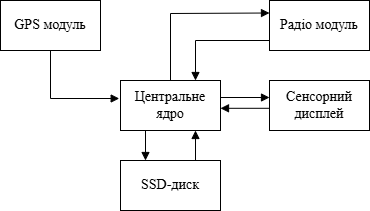

The diagram above was exported from draw.io. Its source (the exported page's mxGraphModel, read from the mxfile embedded in the PNG):
<mxGraphModel dx="683" dy="420" grid="1" gridSize="5" guides="1" tooltips="1" connect="1" arrows="1" fold="1" page="1" pageScale="1" pageWidth="827" pageHeight="1169" background="#ffffff" math="0" shadow="0">
  <root>
    <mxCell id="0" />
    <mxCell id="1" parent="0" />
    <mxCell id="2" value="Центральне ядро" style="rounded=0;whiteSpace=wrap;html=1;fontFamily=Times New Roman;fontSize=14;" parent="1" vertex="1">
      <mxGeometry x="125" y="85" width="100" height="50" as="geometry" />
    </mxCell>
    <mxCell id="3" value="Радіо модуль" style="rounded=0;whiteSpace=wrap;html=1;fontFamily=Times New Roman;fontSize=14;" parent="1" vertex="1">
      <mxGeometry x="274" y="5" width="100" height="50" as="geometry" />
    </mxCell>
    <mxCell id="4" value="Сенсорний дисплей" style="rounded=0;whiteSpace=wrap;html=1;fontFamily=Times New Roman;fontSize=14;" parent="1" vertex="1">
      <mxGeometry x="274" y="85" width="100" height="50" as="geometry" />
    </mxCell>
    <mxCell id="5" value="GPS модуль" style="rounded=0;whiteSpace=wrap;html=1;fontFamily=Times New Roman;fontSize=14;" parent="1" vertex="1">
      <mxGeometry x="5" y="5" width="100" height="50" as="geometry" />
    </mxCell>
    <mxCell id="6" value="SSD-диск" style="rounded=0;whiteSpace=wrap;html=1;fontFamily=Times New Roman;fontSize=14;" parent="1" vertex="1">
      <mxGeometry x="125" y="165" width="100" height="50" as="geometry" />
    </mxCell>
    <mxCell id="11" style="edgeStyle=none;html=1;rounded=0;curved=0;strokeWidth=1;endArrow=block;endFill=1;entryX=-0.013;entryY=0.36;entryDx=0;entryDy=0;entryPerimeter=0;exitX=0.5;exitY=1;exitDx=0;exitDy=0;" parent="1" source="5" target="2" edge="1">
      <mxGeometry relative="1" as="geometry">
        <mxPoint x="124.99999999999997" y="95" as="targetPoint" />
        <mxPoint x="55" y="75" as="sourcePoint" />
        <Array as="points">
          <mxPoint x="55" y="103" />
        </Array>
      </mxGeometry>
    </mxCell>
    <mxCell id="13" style="edgeStyle=none;html=1;rounded=0;curved=0;strokeWidth=1;endArrow=block;endFill=1;exitX=0.5;exitY=0;exitDx=0;exitDy=0;entryX=0;entryY=0.25;entryDx=0;entryDy=0;" parent="1" source="2" target="3" edge="1">
      <mxGeometry relative="1" as="geometry">
        <mxPoint x="274" y="55" as="targetPoint" />
        <mxPoint x="267.8461538461539" y="15" as="sourcePoint" />
        <Array as="points">
          <mxPoint x="175" y="18" />
        </Array>
      </mxGeometry>
    </mxCell>
    <mxCell id="14" style="edgeStyle=none;html=1;rounded=0;curved=0;strokeWidth=1;endArrow=block;endFill=1;entryX=0;entryY=0.5;entryDx=0;entryDy=0;exitX=1;exitY=0.5;exitDx=0;exitDy=0;" parent="1" edge="1">
      <mxGeometry relative="1" as="geometry">
        <mxPoint x="274" y="102" as="targetPoint" />
        <mxPoint x="225" y="102" as="sourcePoint" />
      </mxGeometry>
    </mxCell>
    <mxCell id="16" style="edgeStyle=none;html=1;rounded=0;curved=0;strokeWidth=1;endArrow=block;endFill=1;entryX=0;entryY=0.5;entryDx=0;entryDy=0;exitX=1;exitY=0.5;exitDx=0;exitDy=0;" parent="1" edge="1">
      <mxGeometry relative="1" as="geometry">
        <mxPoint x="225" y="112.80000000000007" as="targetPoint" />
        <mxPoint x="274" y="112.80000000000007" as="sourcePoint" />
      </mxGeometry>
    </mxCell>
    <mxCell id="17" style="edgeStyle=none;html=1;rounded=0;curved=0;strokeWidth=1;endArrow=block;endFill=1;entryX=0.75;entryY=1;entryDx=0;entryDy=0;exitX=0.75;exitY=0;exitDx=0;exitDy=0;" parent="1" source="6" target="2" edge="1">
      <mxGeometry relative="1" as="geometry">
        <mxPoint x="230" y="117.80000000000007" as="targetPoint" />
        <mxPoint x="279" y="117.80000000000007" as="sourcePoint" />
      </mxGeometry>
    </mxCell>
    <mxCell id="18" style="edgeStyle=none;html=1;rounded=0;curved=0;strokeWidth=1;endArrow=block;endFill=1;entryX=0.75;entryY=1;entryDx=0;entryDy=0;exitX=0.75;exitY=0;exitDx=0;exitDy=0;" parent="1" edge="1">
      <mxGeometry relative="1" as="geometry">
        <mxPoint x="150" y="165" as="targetPoint" />
        <mxPoint x="150" y="135" as="sourcePoint" />
      </mxGeometry>
    </mxCell>
    <mxCell id="19" style="edgeStyle=none;html=1;rounded=0;curved=0;strokeWidth=1;endArrow=block;endFill=1;exitX=0.5;exitY=0;exitDx=0;exitDy=0;entryX=0.75;entryY=0;entryDx=0;entryDy=0;" parent="1" target="2" edge="1">
      <mxGeometry relative="1" as="geometry">
        <mxPoint x="175" y="112" as="targetPoint" />
        <mxPoint x="274" y="45" as="sourcePoint" />
        <Array as="points">
          <mxPoint x="200" y="45" />
        </Array>
      </mxGeometry>
    </mxCell>
  </root>
</mxGraphModel>